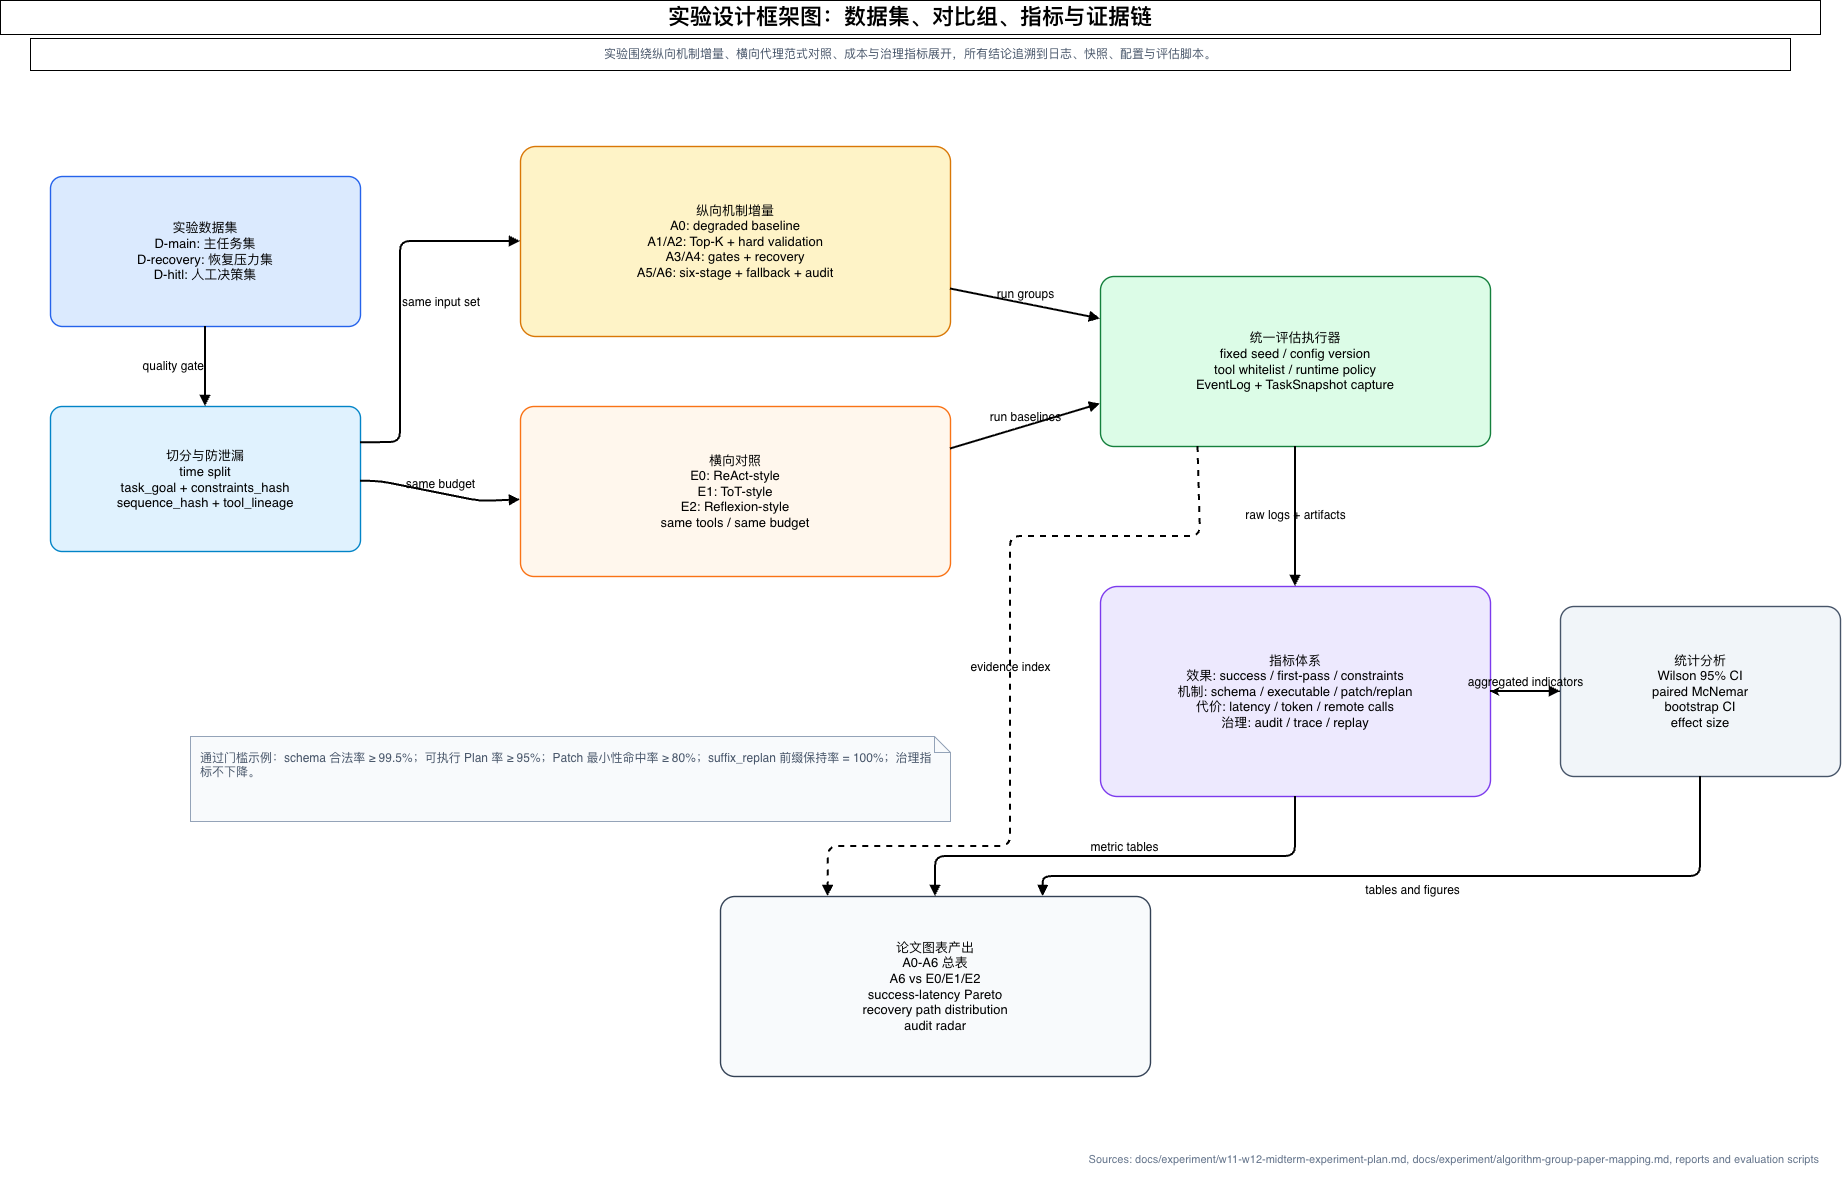

The diagram above was exported from draw.io. Its source (the exported page's mxGraphModel, read from the mxfile embedded in the PNG):
<mxGraphModel dx="911" dy="711" grid="1" gridSize="10" guides="1" tooltips="1" connect="1" arrows="1" fold="1" page="1" pageScale="1" pageWidth="1900" pageHeight="1220" math="0" shadow="0">
  <root>
    <mxCell id="0" />
    <mxCell id="1" parent="0" />
    <mxCell id="title2" parent="1" style="fontFamily=Helvetica;fontSize=22;fontStyle=1;align=center;verticalAlign=middle;whiteSpace=wrap;html=1;" value="实验设计框架图：数据集、对比组、指标与证据链" vertex="1">
      <mxGeometry height="34" width="1820" x="40" y="24" as="geometry" />
    </mxCell>
    <mxCell id="subtitle3" parent="1" style="fontFamily=Helvetica;fontSize=12;fontColor=#475569;align=center;verticalAlign=middle;whiteSpace=wrap;html=1;" value="实验围绕纵向机制增量、横向代理范式对照、成本与治理指标展开，所有结论追溯到日志、快照、配置与评估脚本。" vertex="1">
      <mxGeometry height="32" width="1760" x="70" y="62" as="geometry" />
    </mxCell>
    <mxCell id="n4" parent="1" style="rounded=1;whiteSpace=wrap;html=1;arcSize=8;fillColor=#DBEAFE;strokeColor=#2563EB;strokeWidth=1.4;fontFamily=Helvetica;fontSize=13;align=center;verticalAlign=middle;spacing=8;" value="实验数据集&lt;br&gt;D-main: 主任务集&lt;br&gt;D-recovery: 恢复压力集&lt;br&gt;D-hitl: 人工决策集" vertex="1">
      <mxGeometry height="150" width="310" x="90" y="200" as="geometry" />
    </mxCell>
    <mxCell id="n5" parent="1" style="rounded=1;whiteSpace=wrap;html=1;arcSize=8;fillColor=#E0F2FE;strokeColor=#0284C7;strokeWidth=1.4;fontFamily=Helvetica;fontSize=13;align=center;verticalAlign=middle;spacing=8;" value="切分与防泄漏&lt;br&gt;time split&lt;br&gt;task_goal + constraints_hash&lt;br&gt;sequence_hash + tool_lineage" vertex="1">
      <mxGeometry height="145" width="310" x="90" y="430" as="geometry" />
    </mxCell>
    <mxCell id="n6" parent="1" style="rounded=1;whiteSpace=wrap;html=1;arcSize=8;fillColor=#FEF3C7;strokeColor=#D97706;strokeWidth=1.4;fontFamily=Helvetica;fontSize=13;align=center;verticalAlign=middle;spacing=8;" value="纵向机制增量&lt;br&gt;A0: degraded baseline&lt;br&gt;A1/A2: Top-K + hard validation&lt;br&gt;A3/A4: gates + recovery&lt;br&gt;A5/A6: six-stage + fallback + audit" vertex="1">
      <mxGeometry height="190" width="430" x="560" y="170" as="geometry" />
    </mxCell>
    <mxCell id="n7" parent="1" style="rounded=1;whiteSpace=wrap;html=1;arcSize=8;fillColor=#FFF7ED;strokeColor=#F97316;strokeWidth=1.4;fontFamily=Helvetica;fontSize=13;align=center;verticalAlign=middle;spacing=8;" value="横向对照&lt;br&gt;E0: ReAct-style&lt;br&gt;E1: ToT-style&lt;br&gt;E2: Reflexion-style&lt;br&gt;same tools / same budget" vertex="1">
      <mxGeometry height="170" width="430" x="560" y="430" as="geometry" />
    </mxCell>
    <mxCell id="n8" parent="1" style="rounded=1;whiteSpace=wrap;html=1;arcSize=8;fillColor=#DCFCE7;strokeColor=#15803D;strokeWidth=1.4;fontFamily=Helvetica;fontSize=13;align=center;verticalAlign=middle;spacing=8;" value="统一评估执行器&lt;br&gt;fixed seed / config version&lt;br&gt;tool whitelist / runtime policy&lt;br&gt;EventLog + TaskSnapshot capture" vertex="1">
      <mxGeometry height="170" width="390" x="1140" y="300" as="geometry" />
    </mxCell>
    <mxCell id="n9" parent="1" style="rounded=1;whiteSpace=wrap;html=1;arcSize=8;fillColor=#EDE9FE;strokeColor=#7C3AED;strokeWidth=1.4;fontFamily=Helvetica;fontSize=13;align=center;verticalAlign=middle;spacing=8;" value="指标体系&lt;br&gt;效果: success / first-pass / constraints&lt;br&gt;机制: schema / executable / patch/replan&lt;br&gt;代价: latency / token / remote calls&lt;br&gt;治理: audit / trace / replay" vertex="1">
      <mxGeometry height="210" width="390" x="1140" y="610" as="geometry" />
    </mxCell>
    <mxCell id="LtUmjFzZc6yuOdge8JRE-1" edge="1" parent="1" source="n10" style="edgeStyle=orthogonalEdgeStyle;rounded=0;orthogonalLoop=1;jettySize=auto;html=1;" target="n9" value="">
      <mxGeometry relative="1" as="geometry" />
    </mxCell>
    <mxCell id="n10" parent="1" style="rounded=1;whiteSpace=wrap;html=1;arcSize=8;fillColor=#F1F5F9;strokeColor=#475569;strokeWidth=1.4;fontFamily=Helvetica;fontSize=13;align=center;verticalAlign=middle;spacing=8;" value="统计分析&lt;br&gt;Wilson 95% CI&lt;br&gt;paired McNemar&lt;br&gt;bootstrap CI&lt;br&gt;effect size" vertex="1">
      <mxGeometry height="170" width="280" x="1600" y="630" as="geometry" />
    </mxCell>
    <mxCell id="n11" parent="1" style="rounded=1;whiteSpace=wrap;html=1;arcSize=8;fillColor=#F8FAFC;strokeColor=#334155;strokeWidth=1.4;fontFamily=Helvetica;fontSize=13;align=center;verticalAlign=middle;spacing=8;" value="论文图表产出&lt;br&gt;A0-A6 总表&lt;br&gt;A6 vs E0/E1/E2&lt;br&gt;success-latency Pareto&lt;br&gt;recovery path distribution&lt;br&gt;audit radar" vertex="1">
      <mxGeometry height="180" width="430" x="760" y="920" as="geometry" />
    </mxCell>
    <mxCell id="e12" edge="1" parent="1" source="n4" style="endArrow=block;html=1;rounded=1;strokeWidth=2;fontSize=12;fontFamily=Helvetica;labelBackgroundColor=none;labelPosition=left;verticalLabelPosition=middle;align=right;verticalAlign=middle;" target="n5" value="quality gate">
      <mxGeometry relative="1" as="geometry" />
    </mxCell>
    <mxCell id="e13" edge="1" parent="1" source="n5" style="endArrow=block;html=1;rounded=1;strokeWidth=2;fontSize=12;fontFamily=Helvetica;labelBackgroundColor=none;exitX=1;exitY=0.25;exitDx=0;exitDy=0;entryX=0;entryY=0.5;entryDx=0;entryDy=0;labelPosition=right;verticalLabelPosition=middle;align=left;verticalAlign=middle;" target="n6" value="same input set">
      <mxGeometry relative="1" as="geometry">
        <Array as="points">
          <mxPoint x="440" y="466" />
          <mxPoint x="440" y="265" />
        </Array>
      </mxGeometry>
    </mxCell>
    <mxCell id="e14" edge="1" parent="1" source="n5" style="endArrow=block;html=1;rounded=1;strokeWidth=2;fontSize=12;fontFamily=Helvetica;labelBackgroundColor=none;labelPosition=center;verticalLabelPosition=top;align=center;verticalAlign=bottom;" target="n7" value="same budget">
      <mxGeometry relative="1" as="geometry">
        <Array as="points">
          <mxPoint x="420" y="505" />
          <mxPoint x="520" y="525" />
        </Array>
      </mxGeometry>
    </mxCell>
    <mxCell id="e15" edge="1" parent="1" source="n6" style="endArrow=block;html=1;rounded=1;strokeWidth=2;fontSize=12;fontFamily=Helvetica;labelBackgroundColor=none;entryX=0;entryY=0.25;entryDx=0;entryDy=0;exitX=1;exitY=0.75;exitDx=0;exitDy=0;labelPosition=center;verticalLabelPosition=top;align=center;verticalAlign=bottom;" target="n8" value="run groups">
      <mxGeometry relative="1" as="geometry" />
    </mxCell>
    <mxCell id="e16" edge="1" parent="1" source="n7" style="endArrow=block;html=1;rounded=1;strokeWidth=2;fontSize=12;fontFamily=Helvetica;labelBackgroundColor=none;entryX=0;entryY=0.75;entryDx=0;entryDy=0;exitX=1;exitY=0.25;exitDx=0;exitDy=0;labelPosition=center;verticalLabelPosition=top;align=center;verticalAlign=bottom;" target="n8" value="run baselines">
      <mxGeometry relative="1" as="geometry" />
    </mxCell>
    <mxCell id="e17" edge="1" parent="1" source="n8" style="endArrow=block;html=1;rounded=1;strokeWidth=2;fontSize=12;fontFamily=Helvetica;labelBackgroundColor=none;" target="n9" value="raw logs + artifacts">
      <mxGeometry relative="1" as="geometry" />
    </mxCell>
    <mxCell id="e18" edge="1" parent="1" source="n9" style="endArrow=block;html=1;rounded=1;strokeWidth=2;fontSize=12;fontFamily=Helvetica;labelBackgroundColor=none;labelPosition=center;verticalLabelPosition=top;align=center;verticalAlign=bottom;" target="n10" value="aggregated indicators">
      <mxGeometry relative="1" as="geometry">
        <mxPoint as="offset" />
      </mxGeometry>
    </mxCell>
    <mxCell id="e19" edge="1" parent="1" source="n10" style="endArrow=block;html=1;rounded=1;strokeWidth=2;fontSize=12;fontFamily=Helvetica;labelBackgroundColor=none;entryX=0.75;entryY=0;entryDx=0;entryDy=0;labelPosition=center;verticalLabelPosition=bottom;align=center;verticalAlign=top;" target="n11" value="tables and figures">
      <mxGeometry relative="1" as="geometry">
        <Array as="points">
          <mxPoint x="1740" y="900" />
          <mxPoint x="1083" y="900" />
        </Array>
      </mxGeometry>
    </mxCell>
    <mxCell id="e20" edge="1" parent="1" source="n9" style="endArrow=block;html=1;rounded=1;strokeWidth=2;fontSize=12;fontFamily=Helvetica;labelBackgroundColor=none;labelPosition=center;verticalLabelPosition=top;align=center;verticalAlign=bottom;" target="n11" value="metric tables">
      <mxGeometry relative="1" as="geometry">
        <Array as="points">
          <mxPoint x="1335" y="880" />
          <mxPoint x="975" y="880" />
        </Array>
      </mxGeometry>
    </mxCell>
    <mxCell id="e21" edge="1" parent="1" source="n8" style="endArrow=block;html=1;rounded=1;strokeWidth=2;fontSize=12;fontFamily=Helvetica;labelBackgroundColor=none;dashed=1;exitX=0.25;exitY=1;exitDx=0;exitDy=0;entryX=0.25;entryY=0;entryDx=0;entryDy=0;" target="n11" value="evidence index">
      <mxGeometry relative="1" as="geometry">
        <Array as="points">
          <mxPoint x="1240" y="560" />
          <mxPoint x="1050" y="560" />
          <mxPoint x="1050" y="870" />
          <mxPoint x="868" y="870" />
        </Array>
      </mxGeometry>
    </mxCell>
    <mxCell id="n22" parent="1" style="shape=note;whiteSpace=wrap;html=1;size=16;fillColor=#F8FAFC;strokeColor=#94A3B8;fontFamily=Helvetica;fontSize=13;fontSize=12;fontColor=#475569;align=left;verticalAlign=top;spacing=10;" value="通过门槛示例：schema 合法率 ≥ 99.5%；可执行 Plan 率 ≥ 95%；Patch 最小性命中率 ≥ 80%；suffix_replan 前缀保持率 = 100%；治理指标不下降。" vertex="1">
      <mxGeometry height="85" width="760" x="230" y="760" as="geometry" />
    </mxCell>
    <mxCell id="foot23" parent="1" style="text;html=1;strokeColor=none;fillColor=none;fontSize=11;fontColor=#64748B;align=right;" value="Sources: docs/experiment/w11-w12-midterm-experiment-plan.md, docs/experiment/algorithm-group-paper-mapping.md, reports and evaluation scripts" vertex="1">
      <mxGeometry height="30" width="1820" x="40" y="1170" as="geometry" />
    </mxCell>
  </root>
</mxGraphModel>